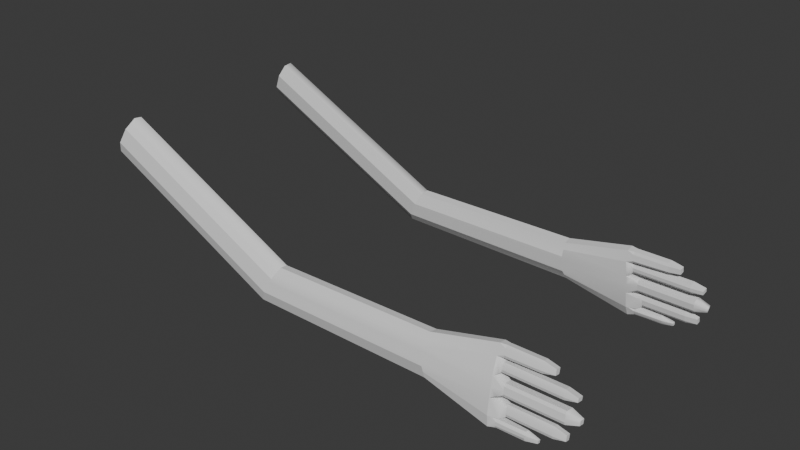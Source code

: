 # Source: scuffed_arms.blend  (saved by Blender 4.0.36; exported with 4.5.12 LTS)
import bpy
from mathutils import Matrix  # noqa: F401  (used for matrix-valued properties, if any)

bpy.ops.wm.read_factory_settings(use_empty=True)
scene = bpy.context.scene
scene.name = 'Scene'

# ---- collections
col_collection = bpy.data.collections.new('Collection'); scene.collection.children.link(col_collection)

# ---- node groups
ng_auto_smooth = bpy.data.node_groups.new('Auto Smooth', 'GeometryNodeTree')
_s = ng_auto_smooth.interface.new_socket(name='Geometry', in_out='OUTPUT', socket_type='NodeSocketGeometry')
_s = ng_auto_smooth.interface.new_socket(name='Geometry', in_out='INPUT', socket_type='NodeSocketGeometry')
_s = ng_auto_smooth.interface.new_socket(name='Angle', in_out='INPUT', socket_type='NodeSocketFloat')
_s.subtype = 'ANGLE'
_s.min_value = 0.0
_s.max_value = 3.142
ng_auto_smooth.is_modifier = True
_N = ng_auto_smooth.nodes; _L = ng_auto_smooth.links
n0 = _N.new('NodeGroupOutput'); n0.name = 'Group Output'; n0.location = (480, -100)
n1 = _N.new('NodeGroupInput'); n1.name = 'Group Input'; n1.location = (-420, -300)
n2 = _N.new('NodeGroupInput'); n2.name = 'Group Input.001'; n2.location = (-60, -100)
n3 = _N.new('GeometryNodeSetShadeSmooth'); n3.name = 'Set Shade Smooth'; n3.location = (120, -100)
n3.domain = 'EDGE'
n4 = _N.new('GeometryNodeSetShadeSmooth'); n4.name = 'Set Shade Smooth.001'; n4.location = (300, -100)
n5 = _N.new('GeometryNodeInputMeshEdgeAngle'); n5.name = 'Edge Angle'; n5.location = (-420, -220)
n6 = _N.new('GeometryNodeInputEdgeSmooth'); n6.name = 'Is Edge Smooth'; n6.location = (-60, -160)
n7 = _N.new('GeometryNodeInputShadeSmooth'); n7.name = 'Is Face Smooth'; n7.location = (-240, -340)
n8 = _N.new('FunctionNodeBooleanMath'); n8.name = 'Boolean Math'; n8.location = (-60, -220)
n9 = _N.new('FunctionNodeCompare'); n9.name = 'Compare'; n9.location = (-240, -180)
n9.operation = 'LESS_EQUAL'
_L.new(n5.outputs[0], n9.inputs[0])
_L.new(n4.outputs[0], n0.inputs[0])
_L.new(n1.outputs[1], n9.inputs[1])
_L.new(n9.outputs[0], n8.inputs[0])
_L.new(n7.outputs[0], n8.inputs[1])
_L.new(n2.outputs[0], n3.inputs[0])
_L.new(n6.outputs[0], n3.inputs[1])
_L.new(n3.outputs[0], n4.inputs[0])
_L.new(n8.outputs[0], n3.inputs[2])
n0.is_active_output = True

# ---- world
world_world = bpy.data.worlds.new('World'); scene.world = world_world
world_world.use_nodes = True; world_world.node_tree.nodes.clear()
_N = world_world.node_tree.nodes; _L = world_world.node_tree.links
n0 = _N.new('ShaderNodeOutputWorld'); n0.name = 'World Output'; n0.location = (300, 300)
n1 = _N.new('ShaderNodeBackground'); n1.name = 'Background'; n1.location = (10, 300)
n1.inputs[0].default_value = (0.05088, 0.05088, 0.05088, 1.0)
_L.new(n1.outputs[0], n0.inputs[0])
n0.is_active_output = True
world_world.color = (0.05088, 0.05088, 0.05088)
world_world.use_sun_shadow = False
world_world.sun_shadow_jitter_overblur = 0.0

# ---- meshes
me_cube_001 = bpy.data.meshes.new('Cube.001')
me_cube_001.from_pydata([(-0.9669, -0.3783, -1.012), (-0.9024, -0.9018, -0.4456), (-0.8955, -0.8948, 0.3752), (-0.9499, -0.3613, 0.9826), (-1.105, 0.8948, -0.3752), (-1.05, 0.3613, -0.9826), (-1.033, 0.3783, 1.012), (-1.098, 0.9018, 0.4456), (1.0, -1.0, -0.4116), (1.0, -0.4116, -1.0), (1.0, -0.4116, 1.0), (1.0, -1.0, 0.4116), (1.0, 0.4116, -1.0), (1.0, 1.0, -0.4116), (1.0, 1.0, 0.4116), (1.0, 0.4116, 1.0), (1.732, 1.773, -0.3935), (1.732, 0.4795, -0.654), (1.732, 0.4795, 0.7429), (1.732, 1.773, 0.3935), (1.732, -0.4415, -0.654), (1.732, -1.773, -0.3935), (1.732, -1.773, 0.3935), (1.732, -0.4415, 0.7429), (-0.9915, 0.008511, 0.9971), (1.0, 0.0, 1.0), (1.732, 0.0, 0.7429), (-1.065, 0.64, 0.7286), (1.0, 0.7058, 0.7058), (1.732, 1.252, 0.6748), (1.0, -0.7058, 0.7058), (-0.9227, -0.628, 0.6789), (1.732, -1.252, 0.5552), (1.0, 0.7058, -0.7058), (-1.077, 0.628, -0.6789), (1.732, 1.252, -0.6748), (-1.008, -0.008512, -0.9971), (1.0, 0.0, -1.0), (1.732, 0.0, -0.654), (-0.9346, -0.64, -0.7286), (1.0, -0.7058, -0.7058), (1.732, -1.252, -0.6748), (1.0, -0.2058, -1.0), (-0.9707, -0.1764, 0.9898), (1.0, -0.2058, 1.0), (-0.9877, -0.1934, -1.004), (-1.029, 0.1764, -0.9898), (-1.012, 0.1934, 1.004), (1.0, 0.2058, 1.0), (1.0, 0.2058, -1.0), (1.848, 0.0, 0.5086), (1.848, 0.0, -0.5086), (2.123, 1.441, 0.3478), (2.107, 1.312, 0.2035), (2.236, 1.446, 0.1575), (2.107, 1.584, 0.2993), (2.236, 1.579, 0.1639), (2.107, 1.713, 0.1764), (2.107, 1.713, -0.1374), (2.236, 1.579, -0.1256), (2.109, 1.585, -0.2767), (2.123, 1.441, -0.3268), (2.236, 1.446, -0.1348), (2.107, 1.312, -0.1971), (1.807, 1.607, 0.3732), (1.807, 1.725, 0.1911), (1.732, 1.773, 0.3935), (1.807, 1.725, -0.1894), (1.807, 1.607, -0.3732), (1.732, 1.773, -0.3935), (1.807, 1.3, 0.3655), (1.807, 1.421, 0.4575), (1.755, 1.267, 0.625), (1.807, 1.421, -0.4574), (1.807, 1.3, -0.3644), (1.755, 1.267, -0.625), (2.367, 0.9604, -0.3424), (2.367, 1.089, -0.2151), (2.496, 0.9604, -0.2135), (2.367, 0.6963, -0.3392), (2.496, 0.6964, -0.2104), (2.367, 0.5675, -0.2088), (2.367, 0.6963, 0.3392), (2.367, 0.5675, 0.2088), (2.496, 0.6964, 0.2104), (2.367, 0.9604, 0.3424), (2.496, 0.9604, 0.2135), (2.367, 1.089, 0.2151), (1.893, 0.5675, 0.2088), (1.893, 0.6963, 0.3392), (1.852, 0.6658, 0.4416), (1.893, 0.9604, 0.3424), (1.893, 1.089, 0.2151), (1.837, 1.252, 0.4599), (1.893, 0.6963, -0.3392), (1.893, 0.5675, -0.2088), (1.845, 0.6556, -0.4316), (1.893, 1.089, -0.2151), (1.893, 0.9604, -0.3424), (1.837, 1.252, -0.4599), (2.467, -0.2882, 0.3797), (2.596, -0.1074, 0.2559), (2.467, -0.1594, 0.5086), (2.596, 0.0, 0.2559), (2.467, 0.0, 0.5086), (2.467, 0.1594, -0.5086), (2.467, 0.2882, -0.3797), (2.596, 0.1074, -0.2559), (2.596, 0.0, -0.2559), (2.467, 0.0, -0.5086), (2.467, -0.1594, -0.5086), (2.596, -0.1074, -0.2559), (2.467, -0.2882, -0.3797), (2.467, 0.1594, 0.5086), (2.596, 0.1074, 0.2559), (2.467, 0.2882, 0.3797), (1.848, -0.2882, 0.3797), (1.848, -0.1594, 0.5086), (1.79, -0.3733, 0.5855), (1.848, -0.1594, -0.5086), (1.848, -0.2882, -0.3797), (1.782, -0.3845, -0.5626), (1.848, 0.1594, 0.5086), (1.848, 0.2882, 0.3797), (1.783, 0.3584, 0.5945), (1.848, 0.2882, -0.3797), (1.848, 0.1594, -0.5086), (1.771, 0.3705, -0.5712), (2.416, -0.9284, 0.4269), (2.416, -1.057, 0.2982), (2.545, -0.9284, 0.2981), (2.416, -0.75, 0.4268), (2.545, -0.75, 0.298), (2.416, -0.6211, 0.2978), (2.416, -0.75, -0.4268), (2.416, -0.6211, -0.2978), (2.545, -0.75, -0.298), (2.416, -0.9284, -0.4269), (2.545, -0.9284, -0.2981), (2.416, -1.057, -0.2982), (1.792, -0.9284, -0.4269), (1.792, -1.057, -0.2982), (1.768, -1.135, -0.5267), (1.792, -1.057, 0.2982), (1.792, -0.9284, 0.4269), (1.76, -1.162, 0.4957), (1.792, -0.75, 0.4268), (1.792, -0.6211, 0.2978), (1.771, -0.5583, 0.5373), (1.792, -0.6211, -0.2978), (1.792, -0.75, -0.4268), (1.766, -0.5429, -0.5257), (2.19, -1.38, -0.4383), (2.171, -1.252, -0.2908), (2.3, -1.381, -0.2408), (2.171, -1.645, -0.3858), (2.3, -1.645, -0.2567), (2.171, -1.773, -0.2647), (2.171, -1.773, 0.2647), (2.3, -1.645, 0.2567), (2.171, -1.645, 0.3858), (2.179, -1.38, 0.4163), (2.3, -1.381, 0.2408), (2.171, -1.252, 0.2738), (1.799, -1.376, 0.5168), (1.799, -1.252, 0.4171), (1.732, -1.252, 0.5552), (1.799, -1.252, -0.5228), (1.799, -1.369, -0.6116), (1.732, -1.252, -0.6748), (1.799, -1.66, -0.4547), (1.799, -1.773, -0.2647), (1.732, -1.773, -0.3935), (1.799, -1.773, 0.2647), (1.799, -1.65, 0.4317), (1.732, -1.773, 0.3935), (-0.9669, -1.886, -19.02), (-0.9024, -2.472, -19.21), (-0.8955, -2.599, -19.98), (-0.9499, -2.194, -20.92), (-1.105, -0.7879, -20.48), (-1.05, -1.193, -19.55), (-1.033, -1.501, -21.44), (-1.098, -0.9148, -21.26), (1.0, -2.57, -19.17), (1.0, -1.919, -19.01), (1.0, -2.244, -20.9), (1.0, -2.704, -19.95), (1.0, -1.142, -19.57), (1.0, -0.6827, -20.52), (1.0, -0.8166, -21.29), (1.0, -1.468, -21.45), (1.732, 0.04428, -21.05), (1.732, -1.134, -19.94), (1.732, -1.362, -21.26), (1.732, -0.08376, -21.8), (1.732, -2.004, -19.32), (1.732, -3.303, -18.67), (1.732, -3.431, -19.41), (1.732, -2.231, -20.64), (-0.9915, -1.848, -21.18), (1.0, -1.856, -21.18), (1.732, -1.814, -20.93), (-1.065, -1.208, -21.35), (1.0, -1.142, -21.37), (1.732, -0.6219, -21.71), (1.0, -2.474, -20.42), (-0.9227, -2.396, -20.45), (1.732, -2.965, -19.91), (1.0, -0.9124, -20.04), (-1.077, -0.9902, -20.01), (1.732, -0.4023, -20.44), (-1.008, -1.539, -19.29), (1.0, -1.531, -19.29), (1.732, -1.587, -19.62), (-0.9346, -2.179, -19.11), (1.0, -2.245, -19.09), (1.732, -2.765, -18.75), (1.0, -1.725, -19.15), (-0.9707, -2.021, -21.05), (1.0, -2.05, -21.04), (-0.9877, -1.712, -19.15), (-1.029, -1.366, -19.42), (-1.012, -1.674, -21.31), (1.0, -1.662, -21.31), (1.0, -1.336, -19.43), (1.848, -1.776, -20.71), (1.848, -1.611, -19.75), (2.123, -0.3898, -21.53), (2.107, -0.4884, -21.31), (2.236, -0.3546, -21.35), (2.107, -0.2468, -21.58), (2.236, -0.2295, -21.45), (2.107, -0.1052, -21.55), (2.107, -0.05418, -21.26), (2.236, -0.1824, -21.18), (2.109, -0.1529, -21.04), (2.123, -0.28, -20.89), (2.236, -0.3071, -21.08), (2.107, -0.4232, -20.93), (1.807, -0.2372, -21.67), (1.807, -0.09674, -21.57), (1.732, -0.08377, -21.8), (1.807, -0.03484, -21.21), (1.807, -0.1158, -20.96), (1.732, 0.04426, -21.05), (1.807, -0.5256, -21.45), (1.807, -0.4268, -21.62), (1.755, -0.5997, -21.67), (1.807, -0.2779, -20.76), (1.807, -0.4069, -20.76), (1.755, -0.3964, -20.49), (2.367, -0.7313, -20.56), (2.367, -0.6304, -20.76), (2.496, -0.7523, -20.68), (2.367, -0.981, -20.38), (2.496, -1.002, -20.5), (2.367, -1.124, -20.42), (2.367, -1.091, -21.02), (2.367, -1.192, -20.81), (2.496, -1.07, -20.9), (2.367, -0.8427, -21.2), (2.496, -0.8218, -21.08), (2.367, -0.7004, -21.17), (1.893, -1.192, -20.81), (1.893, -1.091, -21.02), (1.852, -1.137, -21.1), (1.893, -0.8427, -21.2), (1.893, -0.7004, -21.17), (1.837, -0.5869, -21.51), (1.893, -0.981, -20.38), (1.893, -1.124, -20.42), (1.845, -1.004, -20.27), (1.893, -0.6304, -20.76), (1.893, -0.7313, -20.56), (1.837, -0.4373, -20.64), (2.467, -2.027, -20.4), (2.596, -1.836, -20.4), (2.467, -1.926, -20.61), (2.596, -1.735, -20.47), (2.467, -1.776, -20.71), (2.467, -1.46, -19.86), (2.467, -1.36, -20.07), (2.596, -1.55, -20.06), (2.596, -1.652, -19.99), (2.467, -1.611, -19.75), (2.467, -1.761, -19.65), (2.596, -1.753, -19.92), (2.467, -1.904, -19.68), (2.467, -1.626, -20.82), (2.596, -1.634, -20.55), (2.467, -1.483, -20.78), (1.848, -2.027, -20.4), (1.848, -1.926, -20.61), (1.79, -2.141, -20.53), (1.848, -1.761, -19.65), (1.848, -1.904, -19.68), (1.782, -1.965, -19.44), (1.848, -1.626, -20.82), (1.848, -1.483, -20.78), (1.783, -1.452, -21.03), (1.848, -1.36, -20.07), (1.848, -1.46, -19.86), (1.771, -1.251, -19.94), (2.416, -2.639, -20.01), (2.416, -2.74, -19.8), (2.545, -2.618, -19.89), (2.416, -2.471, -20.13), (2.545, -2.45, -20.01), (2.416, -2.328, -20.1), (2.416, -2.332, -19.33), (2.416, -2.231, -19.53), (2.545, -2.353, -19.45), (2.416, -2.5, -19.21), (2.545, -2.521, -19.33), (2.416, -2.643, -19.24), (1.792, -2.5, -19.21), (1.792, -2.643, -19.24), (1.768, -2.679, -18.97), (1.792, -2.74, -19.8), (1.792, -2.639, -20.01), (1.76, -2.87, -19.92), (1.792, -2.471, -20.13), (1.792, -2.328, -20.1), (1.771, -2.308, -20.36), (1.792, -2.231, -19.53), (1.792, -2.332, -19.33), (1.766, -2.12, -19.37), (2.19, -2.925, -18.89), (2.171, -2.827, -19.12), (2.3, -2.957, -19.08), (2.171, -3.183, -18.76), (2.3, -3.204, -18.88), (2.171, -3.324, -18.79), (2.171, -3.41, -19.29), (2.3, -3.287, -19.37), (2.171, -3.308, -19.49), (2.179, -3.064, -19.7), (2.3, -3.035, -19.53), (2.171, -2.919, -19.65), (1.799, -3.075, -19.8), (1.799, -2.942, -19.78), (1.732, -2.965, -19.91), (1.799, -2.79, -18.9), (1.799, -2.886, -18.73), (1.732, -2.765, -18.75), (1.799, -3.186, -18.69), (1.799, -3.324, -18.79), (1.732, -3.303, -18.67), (1.799, -3.41, -19.29), (1.799, -3.321, -19.53), (1.732, -3.431, -19.41), (-3.127, -4.522, 0.5649), (-3.106, -4.707, 0.5577), (-3.069, -4.875, 2.545), (-3.11, -4.505, 2.559), (-3.09, -4.69, 2.552), (-3.216, -3.612, 2.008), (-3.131, -4.32, 2.566), (-3.021, -5.415, 1.116), (-3.169, -4.152, 0.5794), (-3.148, -4.337, 0.5721), (-3.014, -5.408, 1.937), (-3.041, -5.142, 2.241), (-3.086, -4.892, 0.5504), (-3.053, -5.154, 0.8334), (-3.152, -4.135, 2.573), (-3.184, -3.874, 2.291), (-3.223, -3.619, 1.187), (-3.196, -3.886, 0.8831), (-3.196, -5.504, -18.45), (-3.223, -5.301, -18.92), (-3.184, -5.721, -19.79), (-3.152, -6.014, -19.88), (-3.053, -6.692, -17.55), (-3.086, -6.399, -17.46), (-3.041, -6.91, -18.89), (-3.014, -7.112, -18.42), (-3.148, -5.879, -17.86), (-3.169, -5.706, -17.99), (-3.021, -6.985, -17.64), (-3.131, -6.188, -19.75), (-3.216, -5.428, -19.7), (-3.09, -6.534, -19.49), (-3.11, -6.361, -19.62), (-3.069, -6.708, -19.36), (-3.106, -6.226, -17.59), (-3.127, -6.053, -17.72)], [], [(183, 203, 372, 382), (8, 11, 2, 1), (386, 387, 378, 379, 370, 371, 382, 372, 373, 381, 384, 383, 385, 376, 377, 380, 374, 375), (44, 43, 3, 10), (4, 7, 14, 13), (33, 34, 4, 13), (27, 28, 14, 7), (39, 40, 8, 1), (30, 31, 2, 11), (107, 114, 103, 108), (33, 13, 16, 35), (13, 14, 19, 16), (30, 11, 22, 32), (11, 8, 21, 22), (40, 9, 20, 41), (49, 12, 17), (28, 15, 18, 29), (45, 42, 9, 0), (14, 28, 29, 19), (48, 47, 24, 25), (10, 30, 32, 23), (6, 15, 28, 27), (12, 33, 35, 17), (10, 3, 31, 30), (42, 37, 38, 20), (12, 5, 34, 33), (8, 40, 41, 21), (46, 49, 37, 36), (70, 74, 63, 53), (73, 68, 60, 61), (54, 62, 59, 56), (67, 65, 57, 58), (16, 19, 66, 65, 67, 69), (29, 35, 75, 74, 70, 72), (94, 98, 76, 79), (35, 16, 69, 68, 73, 75), (19, 29, 72, 71, 64, 66), (108, 103, 101, 111), (149, 147, 133, 135), (173, 171, 157, 158), (29, 18, 90, 89, 91, 93), (9, 42, 20), (0, 9, 40, 39), (0, 39, 365, 364), (36, 37, 42, 45), (25, 24, 43, 44), (5, 12, 49, 46), (37, 49, 17, 38), (210, 180, 371, 370), (97, 92, 87, 77), (91, 89, 82, 85), (88, 95, 81, 83), (84, 80, 78, 86), (50, 117, 102, 104), (17, 35, 99, 98, 94, 96), (35, 29, 93, 92, 97, 99), (18, 17, 96, 95, 88, 90), (122, 50, 104, 113), (116, 120, 112, 100), (51, 126, 105, 109), (125, 123, 115, 106), (119, 51, 109, 110), (23, 20, 121, 120, 116, 118), (17, 18, 124, 123, 125, 127), (18, 26, 50, 122, 124), (146, 144, 128, 131), (38, 17, 127, 126, 51), (20, 38, 51, 119, 121), (26, 23, 118, 117, 50), (15, 48, 25, 26, 18), (143, 141, 139, 129), (136, 132, 130, 138), (32, 41, 142, 141, 143, 145), (140, 150, 134, 137), (170, 168, 152, 155), (23, 32, 145, 144, 146, 148), (20, 23, 148, 147, 149, 151), (41, 20, 151, 150, 140, 142), (167, 165, 163, 153), (164, 174, 160, 161), (41, 32, 166, 165, 167, 169), (154, 162, 159, 156), (22, 21, 172, 171, 173, 175), (21, 41, 169, 168, 170, 172), (32, 22, 175, 174, 164, 166), (52, 53, 54), (55, 56, 57), (58, 59, 60), (61, 62, 63), (64, 65, 66), (67, 68, 69), (70, 71, 72), (73, 74, 75), (76, 77, 78), (79, 80, 81), (82, 83, 84), (85, 86, 87), (88, 89, 90), (91, 92, 93), (94, 95, 96), (97, 98, 99), (100, 101, 102), (105, 106, 107), (110, 111, 112), (113, 114, 115), (116, 117, 118), (119, 120, 121), (122, 123, 124), (125, 126, 127), (128, 129, 130), (131, 132, 133), (134, 135, 136), (137, 138, 139), (140, 141, 142), (143, 144, 145), (146, 147, 148), (149, 150, 151), (152, 153, 154), (155, 156, 157), (158, 159, 160), (161, 162, 163), (164, 165, 166), (167, 168, 169), (170, 171, 172), (173, 174, 175), (54, 56, 55, 52), (56, 59, 58, 57), (59, 62, 61, 60), (53, 63, 62, 54), (64, 55, 57, 65), (70, 53, 52, 71), (73, 61, 63, 74), (60, 68, 67, 58), (116, 100, 102, 117), (78, 80, 79, 76), (84, 86, 85, 82), (86, 78, 77, 87), (83, 81, 80, 84), (88, 83, 82, 89), (94, 79, 81, 95), (87, 92, 91, 85), (76, 98, 97, 77), (101, 103, 104, 102), (107, 108, 109, 105), (108, 111, 110, 109), (100, 112, 111, 101), (103, 114, 113, 104), (114, 107, 106, 115), (119, 110, 112, 120), (125, 106, 105, 126), (115, 123, 122, 113), (130, 132, 131, 128), (136, 138, 137, 134), (132, 136, 135, 133), (129, 139, 138, 130), (140, 137, 139, 141), (149, 135, 134, 150), (128, 144, 143, 129), (133, 147, 146, 131), (154, 156, 155, 152), (156, 159, 158, 157), (159, 162, 161, 160), (162, 154, 153, 163), (164, 161, 163, 165), (170, 155, 157, 171), (152, 168, 167, 153), (160, 174, 173, 158), (64, 71, 52, 55), (25, 44, 10, 23, 26), (184, 177, 178, 187), (220, 186, 179, 219), (356, 355, 358, 366, 367, 357, 368, 369, 360, 361, 352, 353, 364, 365, 359, 362, 363, 354), (180, 189, 190, 183), (209, 189, 180, 210), (203, 183, 190, 204), (215, 177, 184, 216), (206, 187, 178, 207), (221, 176, 185, 218), (283, 284, 279, 290), (209, 211, 192, 189), (189, 192, 195, 190), (206, 208, 198, 187), (187, 198, 197, 184), (216, 217, 196, 185), (225, 193, 188), (204, 205, 194, 191), (224, 201, 200, 223), (190, 195, 205, 204), (182, 203, 204, 191), (186, 199, 208, 206), (186, 206, 207, 179), (188, 193, 211, 209), (188, 209, 210, 181), (218, 196, 214, 213), (222, 212, 213, 225), (184, 197, 217, 216), (176, 215, 216, 185), (246, 229, 239, 250), (249, 237, 236, 244), (230, 232, 235, 238), (243, 234, 233, 241), (192, 245, 243, 241, 242, 195), (205, 248, 246, 250, 251, 211), (270, 255, 252, 274), (211, 251, 249, 244, 245, 192), (195, 242, 240, 247, 248, 205), (284, 287, 277, 279), (325, 311, 309, 323), (349, 334, 333, 347), (205, 269, 267, 265, 266, 194), (185, 196, 218), (212, 221, 218, 213), (31, 3, 354, 363), (201, 220, 219, 200), (181, 222, 225, 188), (191, 224, 223, 182), (213, 214, 193, 225), (207, 178, 377, 376), (273, 253, 263, 268), (267, 261, 258, 265), (264, 259, 257, 271), (260, 262, 254, 256), (226, 280, 278, 293), (193, 272, 270, 274, 275, 211), (211, 275, 273, 268, 269, 205), (194, 266, 264, 271, 272, 193), (298, 289, 280, 226), (292, 276, 288, 296), (227, 285, 281, 302), (301, 282, 291, 299), (295, 286, 285, 227), (199, 294, 292, 296, 297, 196), (193, 303, 301, 299, 300, 194), (194, 300, 298, 226, 202), (322, 307, 304, 320), (214, 227, 302, 303, 193), (196, 297, 295, 227, 214), (202, 226, 293, 294, 199), (191, 194, 202, 201, 224), (319, 305, 315, 317), (312, 314, 306, 308), (208, 321, 319, 317, 318, 217), (316, 313, 310, 326), (346, 331, 328, 344), (199, 324, 322, 320, 321, 208), (196, 327, 325, 323, 324, 199), (217, 318, 316, 326, 327, 196), (343, 329, 339, 341), (340, 337, 336, 350), (217, 345, 343, 341, 342, 208), (330, 332, 335, 338), (198, 351, 349, 347, 348, 197), (197, 348, 346, 344, 345, 217), (208, 342, 340, 350, 351, 198), (228, 230, 229), (231, 233, 232), (234, 236, 235), (237, 239, 238), (240, 242, 241), (243, 245, 244), (246, 248, 247), (249, 251, 250), (252, 254, 253), (255, 257, 256), (258, 260, 259), (261, 263, 262), (264, 266, 265), (267, 269, 268), (270, 272, 271), (273, 275, 274), (276, 278, 277), (281, 283, 282), (286, 288, 287), (289, 291, 290), (292, 294, 293), (295, 297, 296), (298, 300, 299), (301, 303, 302), (304, 306, 305), (307, 309, 308), (310, 312, 311), (313, 315, 314), (316, 318, 317), (319, 321, 320), (322, 324, 323), (325, 327, 326), (328, 330, 329), (331, 333, 332), (334, 336, 335), (337, 339, 338), (340, 342, 341), (343, 345, 344), (346, 348, 347), (349, 351, 350), (230, 228, 231, 232), (232, 233, 234, 235), (235, 236, 237, 238), (229, 230, 238, 239), (240, 241, 233, 231), (246, 247, 228, 229), (249, 250, 239, 237), (236, 234, 243, 244), (292, 293, 278, 276), (254, 252, 255, 256), (260, 258, 261, 262), (262, 263, 253, 254), (259, 260, 256, 257), (264, 265, 258, 259), (270, 271, 257, 255), (263, 261, 267, 268), (252, 253, 273, 274), (277, 278, 280, 279), (283, 281, 285, 284), (284, 285, 286, 287), (276, 277, 287, 288), (279, 280, 289, 290), (290, 291, 282, 283), (295, 296, 288, 286), (301, 302, 281, 282), (291, 289, 298, 299), (306, 304, 307, 308), (312, 310, 313, 314), (308, 309, 311, 312), (305, 306, 314, 315), (316, 317, 315, 313), (325, 326, 310, 311), (304, 305, 319, 320), (309, 307, 322, 323), (330, 328, 331, 332), (332, 333, 334, 335), (335, 336, 337, 338), (338, 339, 329, 330), (340, 341, 339, 337), (346, 347, 333, 331), (328, 329, 343, 344), (336, 334, 349, 350), (240, 231, 228, 247), (201, 202, 199, 186, 220), (215, 176, 375, 374), (179, 207, 376, 385), (4, 34, 369, 368), (177, 215, 374, 380), (27, 7, 357, 367), (180, 183, 382, 371), (2, 31, 363, 362), (176, 221, 386, 375), (182, 223, 381, 373), (34, 5, 360, 369), (178, 177, 380, 377), (203, 182, 373, 372), (219, 179, 385, 383), (221, 212, 387, 386), (43, 24, 355, 356), (24, 47, 358, 355), (222, 181, 379, 378), (46, 36, 352, 361), (15, 6, 47, 48), (5, 46, 361, 360), (36, 45, 353, 352), (3, 43, 356, 354), (6, 27, 367, 366), (212, 222, 378, 387), (1, 2, 362, 359), (223, 200, 384, 381), (47, 6, 366, 358), (200, 219, 383, 384), (45, 0, 364, 353), (7, 4, 368, 357), (181, 210, 370, 379), (39, 1, 359, 365)])
me_cube_001.polygons.foreach_set('use_smooth', [True] * 370)
_uv = me_cube_001.uv_layers.new(name='UVMap')
_uv.uv.foreach_set('vector', [0.5515, 0.25, 0.5882, 0.25, 0.5882, 0.25, 0.5515, 0.25, 0.4485, 0.75, 0.5515, 0.75, 0.5515, 1.0, 0.4485, 1.0, 0.375, 0.09927, 0.375, 0.125, 0.375, 0.1507, 0.375, 0.1765, 0.4118, 0.2132, 0.4485, 0.25, 0.5515, 0.25, 0.5882, 0.2132, 0.625, 0.1765, 0.625, 0.1507, 0.625, 0.125, 0.625, 0.09927, 0.625, 0.07355, 0.5882, 0.03677, 0.5515, 0.0, 0.4485, 0.0, 0.4118, 0.03677, 0.375, 0.07355, 0.625, 0.6507, 0.875, 0.6507, 0.875, 0.6765, 0.625, 0.6765, 0.4485, 0.25, 0.5515, 0.25, 0.5515, 0.5, 0.4485, 0.5, 0.375, 0.5368, 0.125, 0.5368, 0.125, 0.5, 0.375, 0.5, 0.5882, 0.25, 0.5882, 0.5, 0.5515, 0.5, 0.5515, 0.25, 0.125, 0.7132, 0.375, 0.7132, 0.375, 0.75, 0.125, 0.75, 0.5882, 0.75, 0.5882, 1.0, 0.5515, 1.0, 0.5515, 0.75, 0.4067, 0.6108, 0.5933, 0.6108, 0.5933, 0.625, 0.4067, 0.625, 0.375, 0.5368, 0.375, 0.5, 0.375, 0.5, 0.375, 0.5368, 0.4485, 0.5, 0.5515, 0.5, 0.5515, 0.5, 0.4485, 0.5, 0.5882, 0.75, 0.5515, 0.75, 0.5515, 0.75, 0.5882, 0.75, 0.5515, 0.75, 0.4485, 0.75, 0.4485, 0.75, 0.5515, 0.75, 0.375, 0.7132, 0.375, 0.6765, 0.375, 0.6765, 0.375, 0.7132, 0.375, 0.5993, 0.375, 0.5735, 0.375, 0.5993, 0.5882, 0.5, 0.625, 0.5, 0.625, 0.5, 0.5882, 0.5, 0.125, 0.6507, 0.375, 0.6507, 0.375, 0.6765, 0.125, 0.6765, 0.5515, 0.5, 0.5882, 0.5, 0.5882, 0.5, 0.5515, 0.5, 0.625, 0.5993, 0.875, 0.5993, 0.875, 0.625, 0.625, 0.625, 0.625, 0.75, 0.5882, 0.75, 0.5882, 0.75, 0.625, 0.75, 0.625, 0.25, 0.625, 0.5, 0.5882, 0.5, 0.5882, 0.25, 0.375, 0.5735, 0.375, 0.5368, 0.375, 0.5368, 0.375, 0.5735, 0.625, 0.75, 0.625, 1.0, 0.5882, 1.0, 0.5882, 0.75, 0.375, 0.6507, 0.375, 0.625, 0.375, 0.625, 0.375, 0.6507, 0.375, 0.5735, 0.125, 0.5735, 0.125, 0.5368, 0.375, 0.5368, 0.375, 0.75, 0.375, 0.7132, 0.375, 0.7132, 0.375, 0.75, 0.125, 0.5993, 0.375, 0.5993, 0.375, 0.625, 0.125, 0.625, 0.563, 0.5368, 0.4372, 0.5368, 0.4464, 0.5368, 0.5537, 0.5368, 0.375, 0.5263, 0.375, 0.5102, 0.375, 0.5114, 0.375, 0.5253, 0.5413, 0.5247, 0.4594, 0.5247, 0.4673, 0.5121, 0.5334, 0.5121, 0.4696, 0.5, 0.5307, 0.5, 0.5284, 0.5, 0.4717, 0.5, 0.4485, 0.5, 0.5515, 0.5, 0.5515, 0.5, 0.5307, 0.5, 0.4696, 0.5, 0.4485, 0.5, 0.5882, 0.5368, 0.4118, 0.5368, 0.4118, 0.5368, 0.4372, 0.5368, 0.563, 0.5368, 0.5882, 0.5368, 0.375, 0.5645, 0.375, 0.5459, 0.375, 0.5459, 0.375, 0.5645, 0.375, 0.5368, 0.375, 0.5, 0.375, 0.5, 0.375, 0.5102, 0.375, 0.5263, 0.375, 0.5368, 0.5515, 0.5, 0.5882, 0.5, 0.5882, 0.5, 0.5778, 0.5, 0.5616, 0.5, 0.5515, 0.5, 0.4067, 0.625, 0.5933, 0.625, 0.5933, 0.6392, 0.4067, 0.6392, 0.4128, 0.6765, 0.5872, 0.6765, 0.5872, 0.6765, 0.4128, 0.6765, 0.5346, 0.75, 0.4654, 0.75, 0.4654, 0.75, 0.5346, 0.75, 0.5882, 0.5, 0.625, 0.5, 0.625, 0.5, 0.6159, 0.5, 0.5973, 0.5, 0.5882, 0.5, 0.375, 0.6765, 0.375, 0.6507, 0.375, 0.6765, 0.125, 0.6765, 0.375, 0.6765, 0.375, 0.7132, 0.125, 0.7132, 0.125, 0.6765, 0.125, 0.7132, 0.125, 0.7132, 0.125, 0.6765, 0.125, 0.625, 0.375, 0.625, 0.375, 0.6507, 0.125, 0.6507, 0.625, 0.625, 0.875, 0.625, 0.875, 0.6507, 0.625, 0.6507, 0.125, 0.5735, 0.375, 0.5735, 0.375, 0.5993, 0.125, 0.5993, 0.375, 0.625, 0.375, 0.5993, 0.375, 0.5993, 0.375, 0.625, 0.125, 0.5368, 0.125, 0.5, 0.125, 0.5, 0.125, 0.5368, 0.4448, 0.5368, 0.5552, 0.5368, 0.5552, 0.5368, 0.4448, 0.5368, 0.5973, 0.5, 0.6159, 0.5, 0.6159, 0.5, 0.5973, 0.5, 0.5773, 0.5735, 0.4227, 0.5735, 0.4227, 0.5735, 0.5773, 0.5735, 0.5728, 0.5645, 0.4272, 0.5645, 0.4402, 0.5459, 0.5598, 0.5459, 0.625, 0.625, 0.625, 0.6392, 0.625, 0.6392, 0.625, 0.625, 0.375, 0.5735, 0.375, 0.5368, 0.375, 0.5368, 0.375, 0.5459, 0.375, 0.5645, 0.375, 0.5735, 0.4118, 0.5368, 0.5882, 0.5368, 0.5882, 0.5368, 0.5552, 0.5368, 0.4448, 0.5368, 0.4118, 0.5368, 0.625, 0.5735, 0.375, 0.5735, 0.375, 0.5735, 0.4227, 0.5735, 0.5773, 0.5735, 0.625, 0.5735, 0.625, 0.6108, 0.625, 0.625, 0.625, 0.625, 0.625, 0.6108, 0.5933, 0.6507, 0.4067, 0.6507, 0.4067, 0.6507, 0.5933, 0.6507, 0.375, 0.625, 0.375, 0.6108, 0.375, 0.6108, 0.375, 0.625, 0.4067, 0.5993, 0.5933, 0.5993, 0.5933, 0.5993, 0.4067, 0.5993, 0.375, 0.6392, 0.375, 0.625, 0.375, 0.625, 0.375, 0.6392, 0.625, 0.6507, 0.375, 0.6507, 0.375, 0.6507, 0.4067, 0.6507, 0.5933, 0.6507, 0.625, 0.6507, 0.375, 0.5993, 0.625, 0.5993, 0.625, 0.5993, 0.5933, 0.5993, 0.4067, 0.5993, 0.375, 0.5993, 0.625, 0.5993, 0.625, 0.625, 0.625, 0.625, 0.625, 0.6108, 0.625, 0.5993, 0.6106, 0.75, 0.6026, 0.75, 0.6026, 0.75, 0.6106, 0.75, 0.375, 0.625, 0.375, 0.5993, 0.375, 0.5993, 0.375, 0.6108, 0.375, 0.625, 0.375, 0.6507, 0.375, 0.625, 0.375, 0.625, 0.375, 0.6392, 0.375, 0.6507, 0.625, 0.625, 0.625, 0.6507, 0.625, 0.6507, 0.625, 0.6392, 0.625, 0.625, 0.625, 0.5735, 0.625, 0.5993, 0.625, 0.625, 0.625, 0.625, 0.625, 0.5735, 0.5616, 0.7132, 0.4384, 0.7132, 0.4384, 0.7132, 0.5616, 0.7132, 0.4224, 0.6908, 0.5776, 0.6908, 0.5713, 0.6989, 0.4287, 0.6989, 0.5882, 0.7132, 0.4118, 0.7132, 0.4118, 0.7132, 0.4384, 0.7132, 0.5616, 0.7132, 0.5882, 0.7132, 0.375, 0.6989, 0.375, 0.6908, 0.375, 0.6908, 0.375, 0.6989, 0.375, 0.742, 0.375, 0.7215, 0.375, 0.722, 0.375, 0.7413, 0.625, 0.75, 0.5882, 0.75, 0.5882, 0.75, 0.6026, 0.75, 0.6106, 0.75, 0.625, 0.75, 0.375, 0.6765, 0.625, 0.6765, 0.625, 0.6765, 0.5872, 0.6765, 0.4128, 0.6765, 0.375, 0.6765, 0.375, 0.7132, 0.375, 0.6765, 0.375, 0.6765, 0.375, 0.6908, 0.375, 0.6989, 0.375, 0.7132, 0.4336, 0.7132, 0.5684, 0.7132, 0.5614, 0.7132, 0.4402, 0.7132, 0.5795, 0.75, 0.5601, 0.75, 0.5604, 0.75, 0.5793, 0.75, 0.4118, 0.7132, 0.5882, 0.7132, 0.5882, 0.7132, 0.5684, 0.7132, 0.4336, 0.7132, 0.4118, 0.7132, 0.4474, 0.7223, 0.5526, 0.7223, 0.5395, 0.7409, 0.4605, 0.7409, 0.5515, 0.75, 0.4485, 0.75, 0.4485, 0.75, 0.4654, 0.75, 0.5346, 0.75, 0.5515, 0.75, 0.375, 0.75, 0.375, 0.7132, 0.375, 0.7132, 0.375, 0.7215, 0.375, 0.742, 0.375, 0.75, 0.5882, 0.75, 0.5515, 0.75, 0.5515, 0.75, 0.5601, 0.75, 0.5795, 0.75, 0.5882, 0.75, 0.5763, 0.5248, 0.5637, 0.5368, 0.5413, 0.5247, 0.5631, 0.5116, 0.5334, 0.5121, 0.5283, 0.5, 0.469, 0.5, 0.4673, 0.5121, 0.4368, 0.5118, 0.4231, 0.5255, 0.4594, 0.5247, 0.4359, 0.5368, 0.5616, 0.5, 0.549, 0.5, 0.5515, 0.5, 0.375, 0.5, 0.375, 0.5102, 0.375, 0.5, 0.563, 0.5368, 0.5788, 0.5368, 0.5882, 0.5368, 0.375, 0.5263, 0.375, 0.532, 0.375, 0.5368, 0.4027, 0.5459, 0.4448, 0.5368, 0.4402, 0.5459, 0.3841, 0.5645, 0.4272, 0.5645, 0.4227, 0.5735, 0.6159, 0.5645, 0.5773, 0.5735, 0.5728, 0.5645, 0.5973, 0.5459, 0.5598, 0.5459, 0.5552, 0.5368, 0.5773, 0.5735, 0.625, 0.5735, 0.625, 0.5735, 0.5878, 0.5368, 0.5552, 0.5368, 0.5882, 0.5368, 0.375, 0.5645, 0.375, 0.5737, 0.375, 0.5735, 0.375, 0.5369, 0.375, 0.5459, 0.375, 0.5368, 0.5933, 0.6507, 0.5933, 0.6392, 0.625, 0.6392, 0.375, 0.6108, 0.4067, 0.5993, 0.4067, 0.6108, 0.375, 0.6392, 0.4067, 0.6392, 0.4067, 0.6507, 0.625, 0.6108, 0.5933, 0.6108, 0.5933, 0.5993, 0.5933, 0.6507, 0.625, 0.6507, 0.625, 0.6507, 0.375, 0.6392, 0.375, 0.6507, 0.375, 0.6507, 0.625, 0.6108, 0.625, 0.5993, 0.625, 0.5993, 0.4067, 0.5993, 0.375, 0.5993, 0.375, 0.5993, 0.6026, 0.6989, 0.5616, 0.7132, 0.5713, 0.6989, 0.6106, 0.6908, 0.5776, 0.6908, 0.5872, 0.6765, 0.3894, 0.6908, 0.4128, 0.6765, 0.4224, 0.6908, 0.3974, 0.6989, 0.4287, 0.6989, 0.4384, 0.7132, 0.375, 0.6989, 0.375, 0.7132, 0.375, 0.7132, 0.5616, 0.7132, 0.5882, 0.7132, 0.5882, 0.7132, 0.625, 0.6765, 0.5872, 0.6765, 0.625, 0.6765, 0.4128, 0.6765, 0.375, 0.6765, 0.375, 0.6765, 0.4211, 0.7226, 0.4292, 0.7132, 0.4474, 0.7223, 0.4395, 0.7409, 0.4605, 0.7409, 0.4654, 0.75, 0.5346, 0.75, 0.5395, 0.7409, 0.5605, 0.7409, 0.579, 0.7225, 0.5526, 0.7223, 0.5667, 0.7132, 0.5827, 0.7132, 0.5684, 0.7132, 0.5882, 0.7132, 0.375, 0.7177, 0.375, 0.7215, 0.375, 0.7132, 0.375, 0.742, 0.375, 0.75, 0.375, 0.75, 0.5346, 0.75, 0.5564, 0.75, 0.5515, 0.75, 0.5413, 0.5247, 0.5334, 0.5121, 0.5631, 0.5116, 0.5763, 0.5248, 0.5334, 0.5121, 0.4673, 0.5121, 0.4717, 0.5, 0.5284, 0.5, 0.4673, 0.5121, 0.4594, 0.5247, 0.4231, 0.5255, 0.4368, 0.5118, 0.5537, 0.5368, 0.4464, 0.5368, 0.4594, 0.5247, 0.5413, 0.5247, 0.5616, 0.5, 0.5628, 0.5, 0.5284, 0.5, 0.5307, 0.5, 0.563, 0.5368, 0.5537, 0.5368, 0.5882, 0.5368, 0.5882, 0.5368, 0.375, 0.5263, 0.375, 0.5253, 0.375, 0.5368, 0.375, 0.5368, 0.375, 0.5114, 0.375, 0.5102, 0.375, 0.5, 0.375, 0.5, 0.5933, 0.6507, 0.5933, 0.6507, 0.625, 0.6392, 0.625, 0.6392, 0.4402, 0.5459, 0.4272, 0.5645, 0.3841, 0.5645, 0.4027, 0.5459, 0.5728, 0.5645, 0.5598, 0.5459, 0.5973, 0.5459, 0.6159, 0.5645, 0.5598, 0.5459, 0.4402, 0.5459, 0.4448, 0.5368, 0.5552, 0.5368, 0.5773, 0.5735, 0.4227, 0.5735, 0.4272, 0.5645, 0.5728, 0.5645, 0.5773, 0.5735, 0.5773, 0.5735, 0.625, 0.5735, 0.625, 0.5735, 0.375, 0.5645, 0.375, 0.5645, 0.4227, 0.5735, 0.4227, 0.5735, 0.5552, 0.5368, 0.5552, 0.5368, 0.5882, 0.5368, 0.5882, 0.5368, 0.375, 0.5459, 0.375, 0.5459, 0.375, 0.5368, 0.375, 0.5368, 0.5933, 0.6392, 0.5933, 0.625, 0.625, 0.625, 0.625, 0.6392, 0.4067, 0.6108, 0.4067, 0.625, 0.375, 0.625, 0.375, 0.6108, 0.4067, 0.625, 0.4067, 0.6392, 0.375, 0.6392, 0.375, 0.625, 0.5933, 0.6507, 0.4067, 0.6507, 0.4067, 0.6392, 0.5933, 0.6392, 0.5933, 0.625, 0.5933, 0.6108, 0.625, 0.6108, 0.625, 0.625, 0.5933, 0.6108, 0.4067, 0.6108, 0.4067, 0.5993, 0.5933, 0.5993, 0.375, 0.6392, 0.375, 0.6392, 0.4067, 0.6507, 0.4067, 0.6507, 0.4067, 0.5993, 0.4067, 0.5993, 0.375, 0.6108, 0.375, 0.6108, 0.5933, 0.5993, 0.5933, 0.5993, 0.625, 0.6108, 0.625, 0.6108, 0.5713, 0.6989, 0.5776, 0.6908, 0.6106, 0.6908, 0.6026, 0.6989, 0.4224, 0.6908, 0.4287, 0.6989, 0.3974, 0.6989, 0.3894, 0.6908, 0.5776, 0.6908, 0.4224, 0.6908, 0.4128, 0.6765, 0.5872, 0.6765, 0.5616, 0.7132, 0.4384, 0.7132, 0.4287, 0.6989, 0.5713, 0.6989, 0.375, 0.6989, 0.375, 0.6989, 0.375, 0.7132, 0.375, 0.7132, 0.4128, 0.6765, 0.4128, 0.6765, 0.375, 0.6908, 0.375, 0.6908, 0.5882, 0.7132, 0.5882, 0.7132, 0.5616, 0.7132, 0.5616, 0.7132, 0.5872, 0.6765, 0.5872, 0.6765, 0.625, 0.6765, 0.625, 0.6765, 0.4474, 0.7223, 0.4605, 0.7409, 0.4395, 0.7409, 0.4211, 0.7226, 0.4605, 0.7409, 0.5395, 0.7409, 0.5346, 0.75, 0.4654, 0.75, 0.5395, 0.7409, 0.5526, 0.7223, 0.579, 0.7225, 0.5605, 0.7409, 0.5526, 0.7223, 0.4474, 0.7223, 0.4402, 0.7132, 0.5614, 0.7132, 0.5882, 0.7132, 0.5882, 0.7132, 0.5614, 0.7132, 0.5684, 0.7132, 0.375, 0.742, 0.375, 0.7413, 0.375, 0.75, 0.375, 0.75, 0.375, 0.722, 0.375, 0.7215, 0.375, 0.7132, 0.375, 0.7132, 0.5604, 0.75, 0.5601, 0.75, 0.5346, 0.75, 0.5346, 0.75, 0.5616, 0.5, 0.5778, 0.5, 0.5768, 0.5, 0.5628, 0.5, 0.625, 0.625, 0.625, 0.6507, 0.625, 0.6765, 0.625, 0.6507, 0.625, 0.625, 0.4485, 0.75, 0.4485, 1.0, 0.5515, 1.0, 0.5515, 0.75, 0.625, 0.6507, 0.625, 0.6765, 0.875, 0.6765, 0.875, 0.6507, 0.625, 0.09927, 0.625, 0.125, 0.625, 0.1507, 0.625, 0.1765, 0.5882, 0.2132, 0.5515, 0.25, 0.4485, 0.25, 0.4118, 0.2132, 0.375, 0.1765, 0.375, 0.1507, 0.375, 0.125, 0.375, 0.09927, 0.375, 0.07355, 0.4118, 0.03677, 0.4485, 0.0, 0.5515, 0.0, 0.5882, 0.03677, 0.625, 0.07355, 0.4485, 0.25, 0.4485, 0.5, 0.5515, 0.5, 0.5515, 0.25, 0.375, 0.5368, 0.375, 0.5, 0.125, 0.5, 0.125, 0.5368, 0.5882, 0.25, 0.5515, 0.25, 0.5515, 0.5, 0.5882, 0.5, 0.125, 0.7132, 0.125, 0.75, 0.375, 0.75, 0.375, 0.7132, 0.5882, 0.75, 0.5515, 0.75, 0.5515, 1.0, 0.5882, 1.0, 0.125, 0.6507, 0.125, 0.6765, 0.375, 0.6765, 0.375, 0.6507, 0.4067, 0.6108, 0.4067, 0.625, 0.5933, 0.625, 0.5933, 0.6108, 0.375, 0.5368, 0.375, 0.5368, 0.375, 0.5, 0.375, 0.5, 0.4485, 0.5, 0.4485, 0.5, 0.5515, 0.5, 0.5515, 0.5, 0.5882, 0.75, 0.5882, 0.75, 0.5515, 0.75, 0.5515, 0.75, 0.5515, 0.75, 0.5515, 0.75, 0.4485, 0.75, 0.4485, 0.75, 0.375, 0.7132, 0.375, 0.7132, 0.375, 0.6765, 0.375, 0.6765, 0.375, 0.5993, 0.375, 0.5993, 0.375, 0.5735, 0.5882, 0.5, 0.5882, 0.5, 0.625, 0.5, 0.625, 0.5, 0.625, 0.5993, 0.625, 0.625, 0.875, 0.625, 0.875, 0.5993, 0.5515, 0.5, 0.5515, 0.5, 0.5882, 0.5, 0.5882, 0.5, 0.625, 0.25, 0.5882, 0.25, 0.5882, 0.5, 0.625, 0.5, 0.625, 0.75, 0.625, 0.75, 0.5882, 0.75, 0.5882, 0.75, 0.625, 0.75, 0.5882, 0.75, 0.5882, 1.0, 0.625, 1.0, 0.375, 0.5735, 0.375, 0.5735, 0.375, 0.5368, 0.375, 0.5368, 0.375, 0.5735, 0.375, 0.5368, 0.125, 0.5368, 0.125, 0.5735, 0.375, 0.6507, 0.375, 0.6507, 0.375, 0.625, 0.375, 0.625, 0.125, 0.5993, 0.125, 0.625, 0.375, 0.625, 0.375, 0.5993, 0.375, 0.75, 0.375, 0.75, 0.375, 0.7132, 0.375, 0.7132, 0.125, 0.6765, 0.125, 0.7132, 0.375, 0.7132, 0.375, 0.6765, 0.563, 0.5368, 0.5537, 0.5368, 0.4464, 0.5368, 0.4372, 0.5368, 0.375, 0.5263, 0.375, 0.5253, 0.375, 0.5114, 0.375, 0.5102, 0.5413, 0.5247, 0.5334, 0.5121, 0.4673, 0.5121, 0.4594, 0.5247, 0.4696, 0.5, 0.4717, 0.5, 0.5284, 0.5, 0.5307, 0.5, 0.4485, 0.5, 0.4485, 0.5, 0.4696, 0.5, 0.5307, 0.5, 0.5515, 0.5, 0.5515, 0.5, 0.5882, 0.5368, 0.5882, 0.5368, 0.563, 0.5368, 0.4372, 0.5368, 0.4118, 0.5368, 0.4118, 0.5368, 0.375, 0.5645, 0.375, 0.5645, 0.375, 0.5459, 0.375, 0.5459, 0.375, 0.5368, 0.375, 0.5368, 0.375, 0.5263, 0.375, 0.5102, 0.375, 0.5, 0.375, 0.5, 0.5515, 0.5, 0.5515, 0.5, 0.5616, 0.5, 0.5778, 0.5, 0.5882, 0.5, 0.5882, 0.5, 0.4067, 0.625, 0.4067, 0.6392, 0.5933, 0.6392, 0.5933, 0.625, 0.4128, 0.6765, 0.4128, 0.6765, 0.5872, 0.6765, 0.5872, 0.6765, 0.5346, 0.75, 0.5346, 0.75, 0.4654, 0.75, 0.4654, 0.75, 0.5882, 0.5, 0.5882, 0.5, 0.5973, 0.5, 0.6159, 0.5, 0.625, 0.5, 0.625, 0.5, 0.375, 0.6765, 0.375, 0.6765, 0.375, 0.6507, 0.125, 0.625, 0.125, 0.6507, 0.375, 0.6507, 0.375, 0.625, 0.5882, 1.0, 0.625, 1.0, 0.625, 1.0, 0.5882, 1.0, 0.625, 0.625, 0.625, 0.6507, 0.875, 0.6507, 0.875, 0.625, 0.125, 0.5735, 0.125, 0.5993, 0.375, 0.5993, 0.375, 0.5735, 0.625, 0.5735, 0.625, 0.5993, 0.875, 0.5993, 0.875, 0.5735, 0.375, 0.625, 0.375, 0.625, 0.375, 0.5993, 0.375, 0.5993, 0.5882, 1.0, 0.5515, 1.0, 0.5515, 1.0, 0.5882, 1.0, 0.4448, 0.5368, 0.4448, 0.5368, 0.5552, 0.5368, 0.5552, 0.5368, 0.5973, 0.5, 0.5973, 0.5, 0.6159, 0.5, 0.6159, 0.5, 0.5773, 0.5735, 0.5773, 0.5735, 0.4227, 0.5735, 0.4227, 0.5735, 0.5728, 0.5645, 0.5598, 0.5459, 0.4402, 0.5459, 0.4272, 0.5645, 0.625, 0.625, 0.625, 0.625, 0.625, 0.6392, 0.625, 0.6392, 0.375, 0.5735, 0.375, 0.5735, 0.375, 0.5645, 0.375, 0.5459, 0.375, 0.5368, 0.375, 0.5368, 0.4118, 0.5368, 0.4118, 0.5368, 0.4448, 0.5368, 0.5552, 0.5368, 0.5882, 0.5368, 0.5882, 0.5368, 0.625, 0.5735, 0.625, 0.5735, 0.5773, 0.5735, 0.4227, 0.5735, 0.375, 0.5735, 0.375, 0.5735, 0.625, 0.6108, 0.625, 0.6108, 0.625, 0.625, 0.625, 0.625, 0.5933, 0.6507, 0.5933, 0.6507, 0.4067, 0.6507, 0.4067, 0.6507, 0.375, 0.625, 0.375, 0.625, 0.375, 0.6108, 0.375, 0.6108, 0.4067, 0.5993, 0.4067, 0.5993, 0.5933, 0.5993, 0.5933, 0.5993, 0.375, 0.6392, 0.375, 0.6392, 0.375, 0.625, 0.375, 0.625, 0.625, 0.6507, 0.625, 0.6507, 0.5933, 0.6507, 0.4067, 0.6507, 0.375, 0.6507, 0.375, 0.6507, 0.375, 0.5993, 0.375, 0.5993, 0.4067, 0.5993, 0.5933, 0.5993, 0.625, 0.5993, 0.625, 0.5993, 0.625, 0.5993, 0.625, 0.5993, 0.625, 0.6108, 0.625, 0.625, 0.625, 0.625, 0.6106, 0.75, 0.6106, 0.75, 0.6026, 0.75, 0.6026, 0.75, 0.375, 0.625, 0.375, 0.625, 0.375, 0.6108, 0.375, 0.5993, 0.375, 0.5993, 0.375, 0.6507, 0.375, 0.6507, 0.375, 0.6392, 0.375, 0.625, 0.375, 0.625, 0.625, 0.625, 0.625, 0.625, 0.625, 0.6392, 0.625, 0.6507, 0.625, 0.6507, 0.625, 0.5735, 0.625, 0.5735, 0.625, 0.625, 0.625, 0.625, 0.625, 0.5993, 0.5616, 0.7132, 0.5616, 0.7132, 0.4384, 0.7132, 0.4384, 0.7132, 0.4224, 0.6908, 0.4287, 0.6989, 0.5713, 0.6989, 0.5776, 0.6908, 0.5882, 0.7132, 0.5882, 0.7132, 0.5616, 0.7132, 0.4384, 0.7132, 0.4118, 0.7132, 0.4118, 0.7132, 0.375, 0.6989, 0.375, 0.6989, 0.375, 0.6908, 0.375, 0.6908, 0.375, 0.742, 0.375, 0.7413, 0.375, 0.722, 0.375, 0.7215, 0.625, 0.75, 0.625, 0.75, 0.6106, 0.75, 0.6026, 0.75, 0.5882, 0.75, 0.5882, 0.75, 0.375, 0.6765, 0.375, 0.6765, 0.4128, 0.6765, 0.5872, 0.6765, 0.625, 0.6765, 0.625, 0.6765, 0.375, 0.7132, 0.375, 0.7132, 0.375, 0.6989, 0.375, 0.6908, 0.375, 0.6765, 0.375, 0.6765, 0.4336, 0.7132, 0.4402, 0.7132, 0.5614, 0.7132, 0.5684, 0.7132, 0.5795, 0.75, 0.5793, 0.75, 0.5604, 0.75, 0.5601, 0.75, 0.4118, 0.7132, 0.4118, 0.7132, 0.4336, 0.7132, 0.5684, 0.7132, 0.5882, 0.7132, 0.5882, 0.7132, 0.4474, 0.7223, 0.4605, 0.7409, 0.5395, 0.7409, 0.5526, 0.7223, 0.5515, 0.75, 0.5515, 0.75, 0.5346, 0.75, 0.4654, 0.75, 0.4485, 0.75, 0.4485, 0.75, 0.375, 0.75, 0.375, 0.75, 0.375, 0.742, 0.375, 0.7215, 0.375, 0.7132, 0.375, 0.7132, 0.5882, 0.75, 0.5882, 0.75, 0.5795, 0.75, 0.5601, 0.75, 0.5515, 0.75, 0.5515, 0.75, 0.5763, 0.5248, 0.5413, 0.5247, 0.5637, 0.5368, 0.5631, 0.5116, 0.5283, 0.5, 0.5334, 0.5121, 0.469, 0.5, 0.4368, 0.5118, 0.4673, 0.5121, 0.4231, 0.5255, 0.4359, 0.5368, 0.4594, 0.5247, 0.5616, 0.5, 0.5515, 0.5, 0.549, 0.5, 0.375, 0.5, 0.375, 0.5, 0.375, 0.5102, 0.563, 0.5368, 0.5882, 0.5368, 0.5788, 0.5368, 0.375, 0.5263, 0.375, 0.5368, 0.375, 0.532, 0.4027, 0.5459, 0.4402, 0.5459, 0.4448, 0.5368, 0.3841, 0.5645, 0.4227, 0.5735, 0.4272, 0.5645, 0.6159, 0.5645, 0.5728, 0.5645, 0.5773, 0.5735, 0.5973, 0.5459, 0.5552, 0.5368, 0.5598, 0.5459, 0.5773, 0.5735, 0.625, 0.5735, 0.625, 0.5735, 0.5878, 0.5368, 0.5882, 0.5368, 0.5552, 0.5368, 0.375, 0.5645, 0.375, 0.5735, 0.375, 0.5737, 0.375, 0.5369, 0.375, 0.5368, 0.375, 0.5459, 0.5933, 0.6507, 0.625, 0.6392, 0.5933, 0.6392, 0.375, 0.6108, 0.4067, 0.6108, 0.4067, 0.5993, 0.375, 0.6392, 0.4067, 0.6507, 0.4067, 0.6392, 0.625, 0.6108, 0.5933, 0.5993, 0.5933, 0.6108, 0.5933, 0.6507, 0.625, 0.6507, 0.625, 0.6507, 0.375, 0.6392, 0.375, 0.6507, 0.375, 0.6507, 0.625, 0.6108, 0.625, 0.5993, 0.625, 0.5993, 0.4067, 0.5993, 0.375, 0.5993, 0.375, 0.5993, 0.6026, 0.6989, 0.5713, 0.6989, 0.5616, 0.7132, 0.6106, 0.6908, 0.5872, 0.6765, 0.5776, 0.6908, 0.3894, 0.6908, 0.4224, 0.6908, 0.4128, 0.6765, 0.3974, 0.6989, 0.4384, 0.7132, 0.4287, 0.6989, 0.375, 0.6989, 0.375, 0.7132, 0.375, 0.7132, 0.5616, 0.7132, 0.5882, 0.7132, 0.5882, 0.7132, 0.625, 0.6765, 0.625, 0.6765, 0.5872, 0.6765, 0.4128, 0.6765, 0.375, 0.6765, 0.375, 0.6765, 0.4211, 0.7226, 0.4474, 0.7223, 0.4292, 0.7132, 0.4395, 0.7409, 0.4654, 0.75, 0.4605, 0.7409, 0.5346, 0.75, 0.5605, 0.7409, 0.5395, 0.7409, 0.579, 0.7225, 0.5667, 0.7132, 0.5526, 0.7223, 0.5827, 0.7132, 0.5882, 0.7132, 0.5684, 0.7132, 0.375, 0.7177, 0.375, 0.7132, 0.375, 0.7215, 0.375, 0.742, 0.375, 0.75, 0.375, 0.75, 0.5346, 0.75, 0.5515, 0.75, 0.5564, 0.75, 0.5413, 0.5247, 0.5763, 0.5248, 0.5631, 0.5116, 0.5334, 0.5121, 0.5334, 0.5121, 0.5284, 0.5, 0.4717, 0.5, 0.4673, 0.5121, 0.4673, 0.5121, 0.4368, 0.5118, 0.4231, 0.5255, 0.4594, 0.5247, 0.5537, 0.5368, 0.5413, 0.5247, 0.4594, 0.5247, 0.4464, 0.5368, 0.5616, 0.5, 0.5307, 0.5, 0.5284, 0.5, 0.5628, 0.5, 0.563, 0.5368, 0.5882, 0.5368, 0.5882, 0.5368, 0.5537, 0.5368, 0.375, 0.5263, 0.375, 0.5368, 0.375, 0.5368, 0.375, 0.5253, 0.375, 0.5114, 0.375, 0.5, 0.375, 0.5, 0.375, 0.5102, 0.5933, 0.6507, 0.625, 0.6392, 0.625, 0.6392, 0.5933, 0.6507, 0.4402, 0.5459, 0.4027, 0.5459, 0.3841, 0.5645, 0.4272, 0.5645, 0.5728, 0.5645, 0.6159, 0.5645, 0.5973, 0.5459, 0.5598, 0.5459, 0.5598, 0.5459, 0.5552, 0.5368, 0.4448, 0.5368, 0.4402, 0.5459, 0.5773, 0.5735, 0.5728, 0.5645, 0.4272, 0.5645, 0.4227, 0.5735, 0.5773, 0.5735, 0.625, 0.5735, 0.625, 0.5735, 0.5773, 0.5735, 0.375, 0.5645, 0.4227, 0.5735, 0.4227, 0.5735, 0.375, 0.5645, 0.5552, 0.5368, 0.5882, 0.5368, 0.5882, 0.5368, 0.5552, 0.5368, 0.375, 0.5459, 0.375, 0.5368, 0.375, 0.5368, 0.375, 0.5459, 0.5933, 0.6392, 0.625, 0.6392, 0.625, 0.625, 0.5933, 0.625, 0.4067, 0.6108, 0.375, 0.6108, 0.375, 0.625, 0.4067, 0.625, 0.4067, 0.625, 0.375, 0.625, 0.375, 0.6392, 0.4067, 0.6392, 0.5933, 0.6507, 0.5933, 0.6392, 0.4067, 0.6392, 0.4067, 0.6507, 0.5933, 0.625, 0.625, 0.625, 0.625, 0.6108, 0.5933, 0.6108, 0.5933, 0.6108, 0.5933, 0.5993, 0.4067, 0.5993, 0.4067, 0.6108, 0.375, 0.6392, 0.4067, 0.6507, 0.4067, 0.6507, 0.375, 0.6392, 0.4067, 0.5993, 0.375, 0.6108, 0.375, 0.6108, 0.4067, 0.5993, 0.5933, 0.5993, 0.625, 0.6108, 0.625, 0.6108, 0.5933, 0.5993, 0.5713, 0.6989, 0.6026, 0.6989, 0.6106, 0.6908, 0.5776, 0.6908, 0.4224, 0.6908, 0.3894, 0.6908, 0.3974, 0.6989, 0.4287, 0.6989, 0.5776, 0.6908, 0.5872, 0.6765, 0.4128, 0.6765, 0.4224, 0.6908, 0.5616, 0.7132, 0.5713, 0.6989, 0.4287, 0.6989, 0.4384, 0.7132, 0.375, 0.6989, 0.375, 0.7132, 0.375, 0.7132, 0.375, 0.6989, 0.4128, 0.6765, 0.375, 0.6908, 0.375, 0.6908, 0.4128, 0.6765, 0.5882, 0.7132, 0.5616, 0.7132, 0.5616, 0.7132, 0.5882, 0.7132, 0.5872, 0.6765, 0.625, 0.6765, 0.625, 0.6765, 0.5872, 0.6765, 0.4474, 0.7223, 0.4211, 0.7226, 0.4395, 0.7409, 0.4605, 0.7409, 0.4605, 0.7409, 0.4654, 0.75, 0.5346, 0.75, 0.5395, 0.7409, 0.5395, 0.7409, 0.5605, 0.7409, 0.579, 0.7225, 0.5526, 0.7223, 0.5526, 0.7223, 0.5614, 0.7132, 0.4402, 0.7132, 0.4474, 0.7223, 0.5882, 0.7132, 0.5684, 0.7132, 0.5614, 0.7132, 0.5882, 0.7132, 0.375, 0.742, 0.375, 0.75, 0.375, 0.75, 0.375, 0.7413, 0.375, 0.722, 0.375, 0.7132, 0.375, 0.7132, 0.375, 0.7215, 0.5604, 0.75, 0.5346, 0.75, 0.5346, 0.75, 0.5601, 0.75, 0.5616, 0.5, 0.5628, 0.5, 0.5768, 0.5, 0.5778, 0.5, 0.625, 0.625, 0.625, 0.625, 0.625, 0.6507, 0.625, 0.6765, 0.625, 0.6507, 0.125, 0.7132, 0.125, 0.6765, 0.125, 0.6765, 0.125, 0.7132, 0.625, 1.0, 0.5882, 1.0, 0.5882, 1.0, 0.625, 1.0, 0.125, 0.5, 0.125, 0.5368, 0.125, 0.5368, 0.125, 0.5, 0.125, 0.75, 0.125, 0.7132, 0.125, 0.7132, 0.125, 0.75, 0.5882, 0.25, 0.5515, 0.25, 0.5515, 0.25, 0.5882, 0.25, 0.4485, 0.25, 0.5515, 0.25, 0.5515, 0.25, 0.4485, 0.25, 0.5515, 1.0, 0.5882, 1.0, 0.5882, 1.0, 0.5515, 1.0, 0.125, 0.6765, 0.125, 0.6507, 0.125, 0.6507, 0.125, 0.6765, 0.875, 0.5735, 0.875, 0.5993, 0.875, 0.5993, 0.875, 0.5735, 0.125, 0.5368, 0.125, 0.5735, 0.125, 0.5735, 0.125, 0.5368, 0.5515, 1.0, 0.4485, 1.0, 0.4485, 1.0, 0.5515, 1.0, 0.5882, 0.25, 0.625, 0.25, 0.625, 0.25, 0.5882, 0.25, 0.875, 0.6507, 0.875, 0.6765, 0.875, 0.6765, 0.875, 0.6507, 0.125, 0.6507, 0.125, 0.625, 0.125, 0.625, 0.125, 0.6507, 0.875, 0.6507, 0.875, 0.625, 0.875, 0.625, 0.875, 0.6507, 0.875, 0.625, 0.875, 0.5993, 0.875, 0.5993, 0.875, 0.625, 0.125, 0.5993, 0.125, 0.5735, 0.125, 0.5735, 0.125, 0.5993, 0.125, 0.5993, 0.125, 0.625, 0.125, 0.625, 0.125, 0.5993, 0.625, 0.5735, 0.875, 0.5735, 0.875, 0.5993, 0.625, 0.5993, 0.125, 0.5735, 0.125, 0.5993, 0.125, 0.5993, 0.125, 0.5735, 0.125, 0.625, 0.125, 0.6507, 0.125, 0.6507, 0.125, 0.625, 0.875, 0.6765, 0.875, 0.6507, 0.875, 0.6507, 0.875, 0.6765, 0.625, 0.25, 0.5882, 0.25, 0.5882, 0.25, 0.625, 0.25, 0.125, 0.625, 0.125, 0.5993, 0.125, 0.5993, 0.125, 0.625, 0.4485, 1.0, 0.5515, 1.0, 0.5515, 1.0, 0.4485, 1.0, 0.875, 0.5993, 0.875, 0.625, 0.875, 0.625, 0.875, 0.5993, 0.875, 0.5993, 0.875, 0.5735, 0.875, 0.5735, 0.875, 0.5993, 0.875, 0.625, 0.875, 0.6507, 0.875, 0.6507, 0.875, 0.625, 0.125, 0.6507, 0.125, 0.6765, 0.125, 0.6765, 0.125, 0.6507, 0.5515, 0.25, 0.4485, 0.25, 0.4485, 0.25, 0.5515, 0.25, 0.125, 0.5735, 0.125, 0.5368, 0.125, 0.5368, 0.125, 0.5735, 0.125, 0.7132, 0.125, 0.75, 0.125, 0.75, 0.125, 0.7132])
me_cube_001.update()

# ---- objects
ob_cube = bpy.data.objects.new('Cube', me_cube_001)

# ---- transforms, parenting, visibility, modifiers, constraints
ob_cube.location = (0.0, 4.215, 0.0)
ob_cube.rotation_euler = (-1.402, -0.0, 0.0)
ob_cube.scale = (3.629, 0.8353, 0.4108)
_m = ob_cube.modifiers.new('Auto Smooth', 'NODES')
_m.node_group = ng_auto_smooth
_gi = [s.identifier for s in ng_auto_smooth.interface.items_tree if s.item_type == 'SOCKET' and s.in_out == 'INPUT']
_m[_gi[1]] = 0.5236  # Angle

# ---- collection membership
col_collection.objects.link(ob_cube)

# ---- scene / render settings (as saved in the file)
scene.frame_start = 1; scene.frame_end = 250; scene.frame_set(1)
scene.render.engine = 'BLENDER_EEVEE_NEXT'
scene.cycles.sampling_pattern = 'TABULATED_SOBOL'
bpy.context.view_layer.update()

# ---- added for rendering (the .blend has no active camera and no usable light): camera, sun
cam_auto = bpy.data.cameras.new('AutoCamera')
cam_auto.lens = 50.0
cam_auto.sensor_width = 36.0
cam_auto.clip_end = 1000.0
ob_auto_camera = bpy.data.objects.new('AutoCamera', cam_auto)
scene.collection.objects.link(ob_auto_camera)
ob_auto_camera.location = (22.4592, -28.3679, 20.4137)
ob_auto_camera.rotation_euler = (1.09748, -7.21219e-08, 0.694738)
scene.camera = ob_auto_camera
light_auto_sun = bpy.data.lights.new('AutoSun', 'SUN')
light_auto_sun.energy = 3.0
light_auto_sun.angle = 0.0523599
ob_auto_sun = bpy.data.objects.new('AutoSun', light_auto_sun)
scene.collection.objects.link(ob_auto_sun)
ob_auto_sun.rotation_euler = (0.872665, 0.174533, 0.523599)
bpy.context.view_layer.update()
